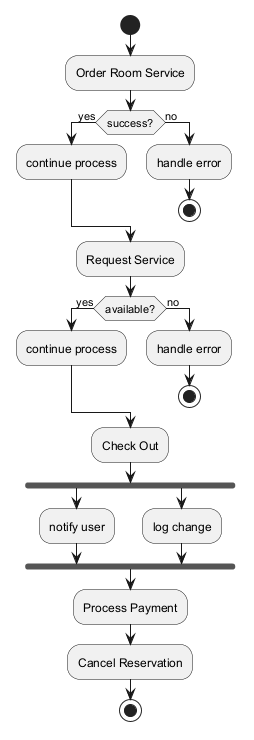

The diagram above was rendered by PlantUML. Its source (embedded in the PNG):
@startuml
skinparam backgroundColor #FFFFFF
skinparam classBackgroundColor #F1F8E9
skinparam classBorderColor #33691E
start
:Order Room Service;
if (success?) then (yes)
:continue process;
else (no)
:handle error;
stop
endif
:Request Service;
if (available?) then (yes)
:continue process;
else (no)
:handle error;
stop
endif
:Check Out;
fork
:notify user;
fork again
:log change;
end fork
:Process Payment;
:Cancel Reservation;
stop
@enduml